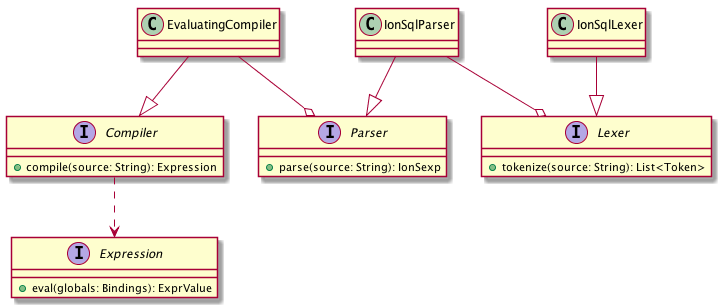

The diagram above was rendered by PlantUML. Its source (embedded in the PNG):
@startuml
interface Compiler {
  +compile(source: String): Expression
}

interface Expression {
  +eval(globals: Bindings): ExprValue
}

Compiler ..> Expression

interface Parser {
  +parse(source: String): IonSexp
}

interface Lexer {
  +tokenize(source: String): List<Token>
}

IonSqlParser --|> Parser
IonSqlParser --o Lexer

IonSqlLexer --|> Lexer

class EvaluatingCompiler

EvaluatingCompiler --|> Compiler
EvaluatingCompiler --o Parser

@enduml